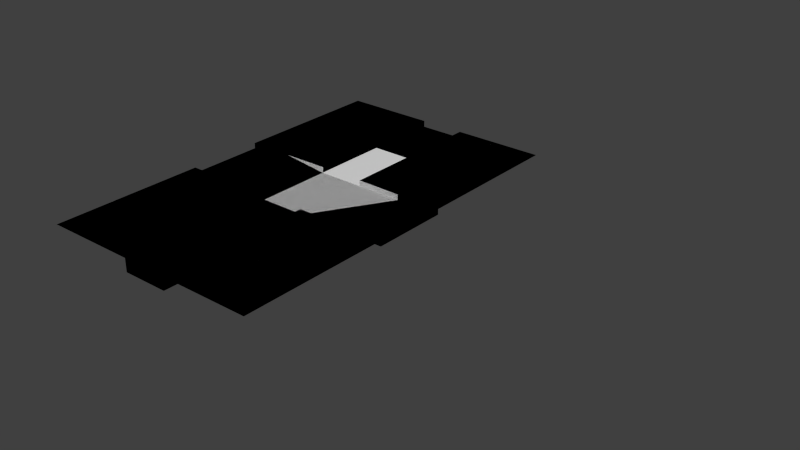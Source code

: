 # Source: vila-plana.blend  (saved by Blender 2.69.0; exported with 4.5.12 LTS)
import bpy
from mathutils import Matrix  # noqa: F401  (used for matrix-valued properties, if any)

bpy.ops.wm.read_factory_settings(use_empty=True)
scene = bpy.context.scene
scene.name = 'Scene'

# ---- collections
col_collection_1 = bpy.data.collections.new('Collection 1'); scene.collection.children.link(col_collection_1)

# ---- world
world_world = bpy.data.worlds.new('World'); scene.world = world_world
world_world.color = (0.05088, 0.05088, 0.05088)
world_world.use_sun_shadow = False
world_world.sun_shadow_jitter_overblur = 0.0
world_world.cycles.sampling_method = 'MANUAL'
world_world.cycles.sample_map_resolution = 256

# ---- meshes
me_plane_001 = bpy.data.meshes.new('Plane.001')
me_plane_001.from_pydata([(0.6872, -1.169, -0.6129), (-1.313, -1.169, -0.6129), (0.6872, 0.831, -0.6129), (-1.313, 0.831, -0.6129), (0.2872, -1.169, -0.6129), (-0.1128, -1.169, -0.6129), (-0.5128, -1.169, -0.6129), (-0.9128, -1.169, -0.6129), (0.2872, 0.831, -0.6129), (-0.1128, 0.831, -0.6129), (-0.5128, 0.831, -0.6129), (-0.9128, 0.831, -0.6129), (-1.313, 0.431, -0.6129), (-1.313, 0.03096, -0.6129), (-1.313, -0.369, -0.6129), (-1.313, -0.769, -0.6129), (0.6872, -0.769, -0.6129), (0.6872, -0.369, -0.6129), (0.6872, 0.03096, -0.6129), (0.6872, 0.431, -0.6129), (-0.9128, -0.769, -0.6129), (-0.9128, -0.369, -0.6129), (-0.9128, 0.03096, -0.6129), (-0.9128, 0.431, -0.6129), (-0.5128, -0.769, -0.6129), (-0.5128, -0.369, -0.6129), (-0.5128, 0.03516, -0.6129), (-0.5128, 0.4352, -0.6129), (-0.1128, -0.769, -0.6129), (-0.1128, -0.369, -0.6129), (-0.1128, 0.03516, -0.6129), (-0.1128, 0.4352, -0.6129), (0.2872, -0.769, -0.6129), (0.2872, -0.369, -0.6129), (0.2872, 0.03096, -0.6129), (0.2872, 0.431, -0.6129), (-1.313, -0.369, -0.6769), (-0.9128, -0.369, -0.6769), (-0.9128, 0.03096, -0.6769), (-1.313, 0.03096, -0.6769), (-0.9128, -0.369, -0.6769), (-0.5128, -0.369, -0.6769), (-0.5128, 0.03096, -0.6769), (-0.9128, 0.03096, -0.6769), (-0.5128, -0.369, -0.6769), (-0.1128, -0.369, -0.6769), (-0.1129, 0.03091, -0.6766), (-0.5128, 0.03096, -0.6769), (-0.1128, -0.369, -0.6769), (0.2872, -0.369, -0.6769), (0.2872, 0.03096, -0.6769), (-0.1129, 0.03091, -0.6766), (0.2872, -0.369, -0.6769), (0.6872, -0.369, -0.6769), (0.6872, 0.03096, -0.6769), (0.2872, 0.03096, -0.6769), (-0.5128, -1.169, -0.7682), (-0.1128, -1.169, -0.7682), (-0.1128, -0.769, -0.7682), (-0.5128, -0.769, -0.7682), (-0.5128, -0.769, -0.7682), (-0.1128, -0.769, -0.7682), (-0.1128, -0.369, -0.7682), (-0.5128, -0.369, -0.7682), (-0.5128, -0.769, -0.6695), (-0.1128, -0.769, -0.6695), (-0.1128, -0.369, -0.6695), (-0.5128, -0.369, -0.6695), (-0.5128, -1.169, -0.6695), (-0.1128, -1.169, -0.6695), (-0.1128, -0.769, -0.6695), (-0.5128, -0.769, -0.6695), (-0.5128, 0.4352, -0.688), (-0.1128, 0.4352, -0.688), (-0.1128, 0.831, -0.688), (-0.5128, 0.831, -0.688), (-0.5128, 0.03516, -0.688), (-0.1129, 0.0351, -0.6877), (-0.1128, 0.4352, -0.688), (-0.5128, 0.4352, -0.688), (1.302, 0.6409, -1.007), (1.302, 0.6409, -0.3471), (1.334, 0.635, -1.007), (1.334, 0.635, -0.3471), (1.343, 0.6306, -1.007), (1.343, 0.6306, -0.3471), (1.351, 0.6253, -1.007), (1.351, 0.6253, -0.3471), (1.356, 0.6193, -1.007), (1.356, 0.6193, -0.3471), (2.491, 0.5871, -0.9765), (2.491, 0.5871, -0.3171), (2.479, 0.5878, -0.9765), (2.479, 0.5878, -0.3171), (1.28, 0.5735, -1.007), (1.28, 0.5735, -0.3471), (1.27, 0.5767, -1.007), (1.27, 0.5767, -0.3471), (0.6872, -1.169, -0.6129), (-1.313, -1.169, -0.6129), (0.6872, 0.831, -0.6129), (-1.313, 0.831, -0.6129), (0.2872, -1.169, -0.6129), (-0.1128, -1.169, -0.6129), (-0.5128, -1.169, -0.6129), (-0.9128, -1.169, -0.6129), (0.2872, 0.831, -0.6129), (-0.1128, 0.831, -0.6129), (-0.5128, 0.831, -0.6129), (-0.9128, 0.831, -0.6129), (-1.313, 0.431, -0.6129), (-1.313, 0.03096, -0.6129), (-1.313, -0.369, -0.6129), (-1.313, -0.769, -0.6129), (0.6872, -0.769, -0.6129), (0.6872, -0.369, -0.6129), (0.6872, 0.03096, -0.6129), (0.6872, 0.431, -0.6129), (-0.9128, -0.769, -0.6129), (-0.9128, -0.369, -0.6129), (-0.9128, 0.03096, -0.6129), (-0.9128, 0.431, -0.6129), (-0.5128, -0.769, -0.6129), (-0.5128, -0.369, -0.6129), (-0.5128, 0.03516, -0.6129), (-0.5128, 0.4352, -0.6129), (-0.1128, -0.769, -0.6129), (-0.1128, -0.369, -0.6129), (-0.1128, 0.03516, -0.6129), (-0.1128, 0.4352, -0.6129), (0.2872, -0.769, -0.6129), (0.2872, -0.369, -0.6129), (0.2872, 0.03096, -0.6129), (0.2872, 0.431, -0.6129), (-1.313, -0.369, -0.6769), (-0.9128, -0.369, -0.6769), (-0.9128, 0.03096, -0.6769), (-1.313, 0.03096, -0.6769), (-0.9128, -0.369, -0.6769), (-0.5128, -0.369, -0.6769), (-0.5128, 0.03096, -0.6769), (-0.9128, 0.03096, -0.6769), (-0.5128, -0.369, -0.6769), (-0.1128, -0.369, -0.6769), (-0.1129, 0.03091, -0.6766), (-0.5128, 0.03096, -0.6769), (-0.1128, -0.369, -0.6769), (0.2872, -0.369, -0.6769), (0.2872, 0.03096, -0.6769), (-0.1129, 0.03091, -0.6766), (0.2872, -0.369, -0.6769), (0.6872, -0.369, -0.6769), (0.6872, 0.03096, -0.6769), (0.2872, 0.03096, -0.6769), (-0.5128, -1.169, -0.7682), (-0.1128, -1.169, -0.7682), (-0.1128, -0.769, -0.7682), (-0.5128, -0.769, -0.7682), (-0.5128, -0.769, -0.7682), (-0.1128, -0.769, -0.7682), (-0.1128, -0.369, -0.7682), (-0.5128, -0.369, -0.7682), (-0.5128, -0.769, -0.6695), (-0.1128, -0.769, -0.6695), (-0.1128, -0.369, -0.6695), (-0.5128, -0.369, -0.6695), (-0.5128, -1.169, -0.6695), (-0.1128, -1.169, -0.6695), (-0.1128, -0.769, -0.6695), (-0.5128, -0.769, -0.6695), (-0.5128, 0.4352, -0.688), (-0.1128, 0.4352, -0.688), (-0.1128, 0.831, -0.688), (-0.5128, 0.831, -0.688), (-0.5128, 0.03516, -0.688), (-0.1129, 0.0351, -0.6877), (-0.1128, 0.4352, -0.688), (-0.5128, 0.4352, -0.688), (1.302, 0.6409, -1.007), (1.302, 0.6409, -0.3471), (1.334, 0.635, -1.007), (1.334, 0.635, -0.3471), (1.343, 0.6306, -1.007), (1.343, 0.6306, -0.3471), (1.351, 0.6253, -1.007), (1.351, 0.6253, -0.3471), (1.356, 0.6193, -1.007), (1.356, 0.6193, -0.3471), (2.491, 0.5871, -0.9765), (2.491, 0.5871, -0.3171), (2.479, 0.5878, -0.9765), (2.479, 0.5878, -0.3171), (1.28, 0.5735, -1.007), (1.28, 0.5735, -0.3471), (1.27, 0.5767, -1.007), (1.27, 0.5767, -0.3471), (-0.5128, 0.03516, -0.6763), (-0.1129, 0.0351, -0.676), (-0.1128, 0.4352, -0.6763), (-0.5128, 0.4352, -0.6763), (-0.5128, 0.03516, -0.6763), (-0.1129, 0.0351, -0.676), (-0.1128, 0.4352, -0.6763), (-0.5128, 0.4352, -0.6763), (-0.5128, 0.03516, -0.6763), (-0.1129, 0.0351, -0.676), (-0.1128, 0.4352, -0.6763), (-0.5128, 0.4352, -0.6763)], [(80, 81), (83, 82), (82, 84), (85, 83), (86, 88), (89, 87), (91, 90), (90, 92), (93, 91), (94, 96), (97, 95), (178, 179), (181, 180), (180, 182), (183, 181), (184, 186), (187, 185), (189, 188), (188, 190), (191, 189), (192, 194), (195, 193)], [(35, 19, 2, 8), (12, 23, 11, 3), (23, 27, 10, 11), (31, 35, 8, 9), (1, 7, 20, 15), (15, 20, 21, 14), (58, 70, 69, 57), (13, 22, 23, 12), (7, 6, 24, 20), (20, 24, 25, 21), (57, 69, 68, 56), (22, 26, 27, 23), (61, 65, 64, 60), (64, 65, 66, 67), (68, 69, 70, 71), (5, 4, 32, 28), (28, 32, 33, 29), (60, 64, 67, 63), (30, 34, 35, 31), (4, 0, 16, 32), (32, 16, 17, 33), (63, 67, 66, 62), (34, 18, 19, 35), (36, 37, 38, 39), (21, 37, 36, 14), (13, 39, 38, 22), (9, 74, 73, 31), (40, 41, 42, 43), (25, 41, 40, 21), (29, 62, 61, 28), (22, 43, 42, 26), (44, 45, 46, 47), (6, 56, 59, 24), (24, 60, 63, 25), (72, 73, 74, 75), (27, 72, 75, 10), (48, 49, 50, 51), (33, 49, 48, 29), (30, 51, 50, 34), (62, 66, 65, 61), (52, 53, 54, 55), (17, 53, 52, 33), (76, 77, 78, 79), (34, 55, 54, 18), (28, 58, 57, 5), (59, 71, 70, 58), (56, 68, 71, 59), (31, 78, 77, 30), (26, 76, 79, 27), (133, 117, 100, 106), (110, 121, 109, 101), (121, 125, 108, 109), (129, 133, 106, 107), (99, 105, 118, 113), (113, 118, 119, 112), (156, 168, 167, 155), (111, 120, 121, 110), (105, 104, 122, 118), (118, 122, 123, 119), (155, 167, 166, 154), (120, 124, 125, 121), (159, 163, 162, 158), (162, 163, 164, 165), (166, 167, 168, 169), (103, 102, 130, 126), (126, 130, 131, 127), (158, 162, 165, 161), (128, 132, 133, 129), (102, 98, 114, 130), (130, 114, 115, 131), (161, 165, 164, 160), (132, 116, 117, 133), (134, 135, 136, 137), (119, 135, 134, 112), (111, 137, 136, 120), (107, 172, 171, 129), (138, 139, 140, 141), (123, 139, 138, 119), (127, 160, 159, 126), (120, 141, 140, 124), (142, 143, 144, 145), (104, 154, 157, 122), (122, 158, 161, 123), (170, 171, 172, 173), (125, 170, 173, 108), (146, 147, 148, 149), (131, 147, 146, 127), (128, 149, 148, 132), (160, 164, 163, 159), (150, 151, 152, 153), (115, 151, 150, 131), (174, 175, 197, 196), (132, 153, 152, 116), (126, 156, 155, 103), (157, 169, 168, 156), (154, 166, 169, 157), (129, 176, 175, 128), (124, 174, 177, 125), (197, 198, 202, 201), (177, 174, 196, 199), (176, 177, 199, 198), (175, 176, 198, 197), (202, 203, 207, 206), (196, 197, 201, 200), (199, 196, 200, 203), (198, 199, 203, 202), (204, 205, 206, 207), (201, 202, 206, 205), (200, 201, 205, 204), (203, 200, 204, 207)])
_ca = me_plane_001.color_attributes.new('Col', 'BYTE_COLOR', 'CORNER')
_ca.data.foreach_set('color', [1.0, 1.0, 1.0, 1.0, 1.0, 1.0, 1.0, 1.0, 1.0, 1.0, 1.0, 1.0, 1.0, 1.0, 1.0, 1.0, 1.0, 1.0, 1.0, 1.0, 1.0, 1.0, 1.0, 1.0, 1.0, 1.0, 1.0, 1.0, 1.0, 1.0, 1.0, 1.0, 1.0, 1.0, 1.0, 1.0, 1.0, 1.0, 1.0, 1.0, 1.0, 1.0, 1.0, 1.0, 1.0, 1.0, 1.0, 1.0, 1.0, 1.0, 1.0, 1.0, 1.0, 1.0, 1.0, 1.0, 1.0, 1.0, 1.0, 1.0, 1.0, 1.0, 1.0, 1.0, 1.0, 1.0, 1.0, 1.0, 1.0, 1.0, 1.0, 1.0, 1.0, 1.0, 1.0, 1.0, 1.0, 1.0, 1.0, 1.0, 1.0, 1.0, 1.0, 1.0, 1.0, 1.0, 1.0, 1.0, 1.0, 1.0, 1.0, 1.0, 1.0, 1.0, 1.0, 1.0, 1.0, 1.0, 1.0, 1.0, 1.0, 1.0, 1.0, 1.0, 1.0, 1.0, 1.0, 1.0, 1.0, 1.0, 1.0, 1.0, 1.0, 1.0, 1.0, 1.0, 1.0, 1.0, 1.0, 1.0, 1.0, 1.0, 1.0, 1.0, 1.0, 1.0, 1.0, 1.0, 1.0, 1.0, 1.0, 1.0, 1.0, 1.0, 1.0, 1.0, 1.0, 1.0, 1.0, 1.0, 1.0, 1.0, 1.0, 1.0, 1.0, 1.0, 1.0, 1.0, 1.0, 1.0, 1.0, 1.0, 1.0, 1.0, 1.0, 1.0, 1.0, 1.0, 1.0, 1.0, 1.0, 1.0, 1.0, 1.0, 1.0, 1.0, 1.0, 1.0, 1.0, 1.0, 1.0, 1.0, 1.0, 1.0, 1.0, 1.0, 1.0, 1.0, 1.0, 1.0, 1.0, 1.0, 1.0, 1.0, 1.0, 1.0, 1.0, 1.0, 1.0, 1.0, 1.0, 1.0, 1.0, 1.0, 1.0, 1.0, 1.0, 1.0, 1.0, 1.0, 1.0, 1.0, 1.0, 1.0, 1.0, 1.0, 1.0, 1.0, 1.0, 1.0, 1.0, 1.0, 1.0, 1.0, 1.0, 1.0, 1.0, 1.0, 1.0, 1.0, 1.0, 1.0, 1.0, 1.0, 1.0, 1.0, 1.0, 1.0, 1.0, 1.0, 1.0, 1.0, 1.0, 1.0, 1.0, 1.0, 1.0, 1.0, 1.0, 1.0, 1.0, 1.0, 1.0, 1.0, 1.0, 1.0, 1.0, 1.0, 1.0, 1.0, 1.0, 1.0, 1.0, 1.0, 1.0, 1.0, 1.0, 1.0, 1.0, 1.0, 1.0, 1.0, 1.0, 1.0, 1.0, 1.0, 1.0, 1.0, 1.0, 1.0, 1.0, 1.0, 1.0, 1.0, 1.0, 1.0, 1.0, 1.0, 1.0, 1.0, 1.0, 1.0, 1.0, 1.0, 1.0, 1.0, 1.0, 1.0, 1.0, 1.0, 1.0, 1.0, 1.0, 1.0, 1.0, 1.0, 1.0, 1.0, 1.0, 1.0, 1.0, 1.0, 1.0, 1.0, 1.0, 1.0, 1.0, 1.0, 1.0, 1.0, 1.0, 1.0, 1.0, 1.0, 1.0, 1.0, 1.0, 1.0, 1.0, 1.0, 1.0, 1.0, 1.0, 1.0, 1.0, 1.0, 1.0, 1.0, 1.0, 1.0, 1.0, 1.0, 1.0, 1.0, 1.0, 1.0, 1.0, 1.0, 1.0, 1.0, 1.0, 1.0, 1.0, 1.0, 1.0, 1.0, 1.0, 1.0, 1.0, 1.0, 1.0, 1.0, 1.0, 1.0, 1.0, 1.0, 1.0, 1.0, 1.0, 1.0, 1.0, 1.0, 1.0, 1.0, 1.0, 1.0, 1.0, 1.0, 1.0, 1.0, 1.0, 1.0, 1.0, 1.0, 1.0, 1.0, 1.0, 1.0, 1.0, 1.0, 1.0, 1.0, 1.0, 1.0, 1.0, 1.0, 1.0, 1.0, 1.0, 1.0, 1.0, 1.0, 1.0, 1.0, 1.0, 1.0, 1.0, 1.0, 1.0, 1.0, 1.0, 1.0, 1.0, 1.0, 1.0, 1.0, 1.0, 1.0, 1.0, 1.0, 1.0, 1.0, 1.0, 1.0, 1.0, 1.0, 1.0, 1.0, 1.0, 1.0, 1.0, 1.0, 1.0, 1.0, 1.0, 1.0, 1.0, 1.0, 1.0, 1.0, 1.0, 1.0, 1.0, 1.0, 1.0, 1.0, 1.0, 1.0, 1.0, 1.0, 1.0, 1.0, 1.0, 1.0, 1.0, 1.0, 1.0, 1.0, 1.0, 1.0, 1.0, 1.0, 1.0, 1.0, 1.0, 1.0, 1.0, 1.0, 1.0, 1.0, 1.0, 1.0, 1.0, 1.0, 1.0, 1.0, 1.0, 1.0, 1.0, 1.0, 1.0, 1.0, 1.0, 1.0, 1.0, 1.0, 1.0, 1.0, 1.0, 1.0, 1.0, 1.0, 1.0, 1.0, 1.0, 1.0, 1.0, 1.0, 1.0, 1.0, 1.0, 1.0, 1.0, 1.0, 1.0, 1.0, 1.0, 1.0, 1.0, 1.0, 1.0, 1.0, 1.0, 1.0, 1.0, 1.0, 1.0, 1.0, 1.0, 1.0, 1.0, 1.0, 1.0, 1.0, 1.0, 1.0, 1.0, 1.0, 1.0, 1.0, 1.0, 1.0, 1.0, 1.0, 1.0, 1.0, 1.0, 1.0, 1.0, 1.0, 1.0, 1.0, 1.0, 1.0, 1.0, 1.0, 1.0, 1.0, 1.0, 1.0, 1.0, 1.0, 1.0, 1.0, 1.0, 1.0, 1.0, 1.0, 1.0, 1.0, 1.0, 1.0, 1.0, 1.0, 1.0, 1.0, 1.0, 1.0, 1.0, 1.0, 1.0, 1.0, 1.0, 1.0, 1.0, 1.0, 1.0, 1.0, 1.0, 1.0, 1.0, 1.0, 1.0, 1.0, 1.0, 1.0, 1.0, 1.0, 1.0, 1.0, 1.0, 1.0, 1.0, 1.0, 1.0, 1.0, 1.0, 1.0, 1.0, 1.0, 1.0, 1.0, 1.0, 1.0, 1.0, 1.0, 1.0, 1.0, 1.0, 1.0, 1.0, 1.0, 1.0, 1.0, 1.0, 1.0, 1.0, 1.0, 1.0, 1.0, 1.0, 1.0, 1.0, 1.0, 1.0, 1.0, 1.0, 1.0, 1.0, 1.0, 1.0, 1.0, 1.0, 1.0, 1.0, 1.0, 1.0, 1.0, 1.0, 1.0, 1.0, 1.0, 1.0, 1.0, 1.0, 1.0, 1.0, 1.0, 1.0, 1.0, 1.0, 1.0, 1.0, 1.0, 1.0, 1.0, 1.0, 1.0, 1.0, 1.0, 1.0, 1.0, 1.0, 1.0, 1.0, 1.0, 1.0, 1.0, 1.0, 1.0, 1.0, 1.0, 1.0, 1.0, 1.0, 1.0, 1.0, 1.0, 1.0, 1.0, 1.0, 1.0, 1.0, 1.0, 1.0, 1.0, 1.0, 1.0, 1.0, 1.0, 1.0, 1.0, 1.0, 1.0, 1.0, 1.0, 1.0, 1.0, 1.0, 1.0, 1.0, 1.0, 1.0, 1.0, 1.0, 1.0, 1.0, 1.0, 1.0, 1.0, 1.0, 1.0, 1.0, 1.0, 1.0, 1.0, 1.0, 1.0, 1.0, 1.0, 1.0, 1.0, 1.0, 1.0, 1.0, 1.0, 1.0, 1.0, 1.0, 1.0, 1.0, 1.0, 1.0, 1.0, 1.0, 1.0, 1.0, 1.0, 1.0, 1.0, 1.0, 1.0, 1.0, 1.0, 1.0, 1.0, 1.0, 1.0, 1.0, 1.0, 1.0, 1.0, 1.0, 1.0, 1.0, 1.0, 1.0, 1.0, 1.0, 1.0, 1.0, 1.0, 1.0, 1.0, 1.0, 1.0, 1.0, 1.0, 1.0, 1.0, 1.0, 1.0, 1.0, 1.0, 1.0, 1.0, 1.0, 1.0, 1.0, 1.0, 1.0, 1.0, 1.0, 1.0, 1.0, 1.0, 1.0, 1.0, 1.0, 1.0, 1.0, 1.0, 1.0, 1.0, 1.0, 1.0, 1.0, 1.0, 1.0, 1.0, 1.0, 1.0, 1.0, 1.0, 1.0, 1.0, 1.0, 1.0, 1.0, 1.0, 1.0, 1.0, 1.0, 1.0, 1.0, 1.0, 1.0, 1.0, 1.0, 1.0, 1.0, 1.0, 1.0, 1.0, 1.0, 1.0, 1.0, 1.0, 1.0, 1.0, 1.0, 1.0, 1.0, 1.0, 1.0, 1.0, 1.0, 1.0, 1.0, 1.0, 1.0, 1.0, 1.0, 1.0, 1.0, 1.0, 1.0, 1.0, 1.0, 1.0, 1.0, 1.0, 1.0, 1.0, 1.0, 1.0, 1.0, 1.0, 1.0, 1.0, 1.0, 1.0, 1.0, 1.0, 1.0, 1.0, 1.0, 1.0, 1.0, 1.0, 1.0, 1.0, 1.0, 1.0, 1.0, 1.0, 1.0, 1.0, 1.0, 1.0, 1.0, 1.0, 1.0, 1.0, 1.0, 1.0, 1.0, 1.0, 1.0, 1.0, 1.0, 1.0, 1.0, 1.0, 1.0, 1.0, 1.0, 1.0, 1.0, 1.0, 1.0, 1.0, 1.0, 1.0, 1.0, 1.0, 1.0, 1.0, 1.0, 1.0, 1.0, 1.0, 1.0, 1.0, 1.0, 1.0, 1.0, 1.0, 1.0, 1.0, 1.0, 1.0, 1.0, 1.0, 1.0, 1.0, 1.0, 1.0, 1.0, 1.0, 1.0, 1.0, 1.0, 1.0, 1.0, 1.0, 1.0, 1.0, 1.0, 1.0, 1.0, 1.0, 1.0, 1.0, 1.0, 1.0, 1.0, 1.0, 1.0, 1.0, 1.0, 1.0, 1.0, 1.0, 1.0, 1.0, 1.0, 1.0, 1.0, 1.0, 1.0, 1.0, 1.0, 1.0, 1.0, 1.0, 1.0, 1.0, 1.0, 1.0, 1.0, 1.0, 1.0, 1.0, 1.0, 1.0, 1.0, 1.0, 1.0, 1.0, 1.0, 1.0, 1.0, 1.0, 1.0, 1.0, 1.0, 1.0, 1.0, 1.0, 1.0, 1.0, 1.0, 1.0, 1.0, 1.0, 1.0, 1.0, 1.0, 1.0, 1.0, 1.0, 1.0, 1.0, 1.0, 1.0, 1.0, 1.0, 1.0, 1.0, 1.0, 1.0, 1.0, 1.0, 1.0, 1.0, 1.0, 1.0, 1.0, 1.0, 1.0, 1.0, 1.0, 1.0, 1.0, 1.0, 1.0, 1.0, 1.0, 1.0, 1.0, 1.0, 1.0, 1.0, 1.0, 1.0, 1.0, 1.0, 1.0, 1.0, 1.0, 1.0, 1.0, 1.0, 1.0, 1.0, 1.0, 1.0, 1.0, 1.0, 1.0, 1.0, 1.0, 1.0, 1.0, 1.0, 1.0, 1.0, 1.0, 1.0, 1.0, 1.0, 1.0, 1.0, 1.0, 1.0, 1.0, 1.0, 1.0, 1.0, 1.0, 1.0, 1.0, 1.0, 1.0, 1.0, 1.0, 1.0, 1.0, 1.0, 1.0, 1.0, 1.0, 1.0, 1.0, 1.0, 1.0, 1.0, 1.0, 1.0, 1.0, 1.0, 1.0, 1.0, 1.0, 1.0, 1.0, 1.0, 1.0, 1.0, 1.0, 1.0, 1.0, 1.0, 1.0, 1.0, 1.0, 1.0, 1.0, 1.0, 1.0, 1.0, 1.0, 1.0, 1.0, 1.0, 1.0, 1.0, 1.0, 1.0, 1.0, 1.0, 1.0, 1.0, 1.0, 1.0, 1.0, 1.0, 1.0, 1.0, 1.0, 1.0, 1.0, 1.0, 1.0, 1.0, 1.0, 1.0, 1.0, 1.0, 1.0, 1.0, 1.0, 1.0, 1.0, 1.0, 1.0, 1.0, 1.0, 1.0, 1.0, 1.0, 1.0, 1.0, 1.0, 1.0, 1.0, 1.0, 1.0, 1.0, 1.0, 1.0, 1.0, 1.0, 1.0, 1.0, 1.0, 1.0, 1.0, 1.0, 1.0, 1.0, 1.0, 1.0, 1.0, 1.0, 1.0, 1.0, 1.0, 1.0, 1.0, 1.0, 1.0, 1.0, 1.0, 1.0, 1.0, 1.0, 1.0, 1.0, 1.0, 1.0, 1.0, 1.0, 1.0, 1.0, 1.0, 1.0, 1.0, 1.0, 1.0, 1.0, 1.0, 1.0, 1.0, 1.0, 1.0, 1.0, 1.0, 1.0, 1.0, 1.0, 1.0, 1.0, 1.0, 1.0, 1.0, 1.0, 1.0, 1.0, 1.0, 1.0, 1.0, 1.0, 1.0, 1.0, 1.0, 1.0, 1.0, 1.0, 1.0, 1.0, 1.0, 1.0, 1.0, 1.0, 1.0, 1.0, 1.0, 1.0, 1.0, 1.0, 1.0, 1.0, 1.0, 1.0, 1.0, 1.0, 1.0, 1.0, 1.0, 1.0, 1.0, 1.0, 1.0, 1.0, 1.0, 1.0, 1.0, 1.0, 1.0, 1.0, 1.0, 1.0, 1.0, 1.0, 1.0, 1.0, 1.0, 1.0, 1.0, 1.0, 1.0, 1.0, 1.0, 1.0, 1.0, 1.0, 1.0, 1.0, 1.0, 1.0, 1.0, 1.0, 1.0, 1.0, 1.0, 1.0, 1.0, 1.0, 1.0, 1.0, 1.0, 1.0, 1.0, 1.0, 1.0, 1.0, 1.0, 1.0, 1.0, 1.0, 1.0, 1.0, 1.0, 1.0, 1.0, 1.0, 1.0, 1.0, 1.0, 1.0, 1.0, 1.0, 1.0, 1.0, 1.0, 1.0, 1.0, 1.0, 1.0, 1.0, 1.0, 1.0, 1.0, 1.0, 1.0, 1.0, 1.0, 1.0, 1.0, 1.0, 1.0, 1.0, 1.0, 1.0, 1.0, 1.0, 1.0, 1.0, 1.0, 1.0, 1.0, 1.0, 1.0, 1.0, 1.0, 1.0, 1.0, 1.0, 1.0, 1.0, 1.0, 1.0, 1.0, 1.0, 1.0, 1.0, 1.0, 1.0, 1.0, 1.0, 1.0, 1.0, 1.0, 1.0, 1.0, 1.0, 1.0, 1.0, 1.0, 1.0, 1.0, 1.0, 1.0, 1.0, 1.0, 1.0, 1.0, 1.0, 1.0, 1.0, 1.0, 1.0, 1.0, 1.0, 1.0, 1.0, 1.0, 1.0, 1.0, 1.0, 1.0, 1.0, 1.0, 1.0, 1.0, 1.0, 1.0, 1.0, 1.0, 1.0, 1.0, 1.0, 1.0, 1.0, 1.0, 1.0, 1.0, 1.0, 1.0, 1.0, 1.0, 1.0, 1.0, 1.0, 1.0, 1.0, 1.0, 1.0, 1.0, 1.0, 1.0, 1.0, 1.0, 1.0, 1.0, 1.0, 1.0, 1.0, 1.0, 1.0, 1.0, 1.0, 1.0, 1.0, 1.0, 1.0, 1.0, 1.0, 1.0, 1.0, 1.0, 1.0, 1.0, 1.0, 1.0, 1.0, 1.0, 1.0, 1.0, 1.0, 1.0, 1.0, 1.0, 1.0, 1.0, 1.0, 1.0, 1.0, 1.0, 1.0, 1.0, 1.0, 1.0, 1.0, 1.0, 1.0, 1.0, 1.0, 1.0, 1.0, 1.0, 1.0, 1.0, 1.0, 1.0, 1.0, 1.0, 1.0, 1.0, 1.0, 1.0, 1.0, 1.0, 1.0, 1.0, 1.0, 1.0, 1.0, 1.0, 1.0, 1.0, 1.0, 1.0, 1.0, 1.0, 1.0, 1.0, 1.0, 1.0, 1.0, 1.0, 1.0, 1.0, 1.0, 1.0, 1.0, 1.0, 1.0, 1.0, 1.0, 1.0, 1.0, 1.0, 1.0, 1.0, 1.0, 1.0, 1.0, 1.0, 1.0, 1.0, 1.0, 1.0, 1.0, 1.0, 1.0, 1.0, 1.0, 1.0, 1.0, 1.0, 1.0, 1.0, 1.0, 1.0, 1.0, 1.0, 1.0, 1.0, 1.0, 1.0, 1.0, 1.0, 1.0, 1.0, 1.0, 1.0, 1.0, 1.0, 1.0, 1.0, 1.0, 1.0, 1.0, 1.0, 1.0, 1.0, 1.0, 1.0, 1.0, 1.0, 1.0, 1.0, 1.0, 1.0, 1.0, 1.0, 1.0, 1.0, 1.0, 1.0, 1.0, 1.0, 1.0, 1.0, 1.0, 1.0, 1.0, 1.0, 1.0, 1.0, 1.0, 1.0, 1.0, 1.0, 1.0, 1.0, 1.0, 1.0, 1.0, 1.0, 1.0, 1.0, 1.0, 1.0, 1.0, 1.0, 1.0, 1.0, 1.0, 1.0, 1.0, 1.0, 1.0, 1.0, 1.0, 1.0, 1.0, 1.0, 1.0, 1.0, 1.0, 1.0, 1.0, 1.0, 1.0, 1.0, 1.0, 1.0, 1.0, 1.0, 1.0, 1.0, 1.0, 1.0, 1.0, 1.0, 1.0, 1.0, 1.0, 1.0, 1.0, 1.0, 1.0, 1.0, 1.0, 1.0, 1.0, 1.0, 1.0, 1.0, 1.0, 1.0, 1.0, 1.0, 1.0, 1.0, 1.0, 1.0, 1.0, 1.0, 1.0, 1.0, 1.0, 1.0, 1.0, 1.0, 1.0, 1.0, 1.0, 1.0, 1.0, 1.0, 1.0, 1.0, 1.0, 1.0, 1.0, 1.0, 1.0, 1.0, 1.0, 1.0, 1.0, 1.0, 1.0, 1.0, 1.0, 1.0, 1.0, 1.0, 1.0, 1.0, 1.0, 1.0, 1.0, 1.0, 1.0, 1.0, 1.0, 1.0, 1.0, 1.0, 1.0, 1.0, 1.0, 1.0, 1.0, 1.0, 1.0, 1.0, 1.0, 1.0, 1.0, 1.0, 1.0, 1.0, 1.0, 1.0, 1.0, 1.0, 1.0, 1.0, 1.0, 1.0, 1.0, 1.0, 1.0, 1.0, 1.0, 1.0, 1.0, 1.0, 1.0, 1.0, 1.0, 1.0, 1.0, 1.0, 1.0, 1.0, 1.0, 1.0, 1.0, 1.0, 1.0, 1.0, 1.0, 1.0, 1.0, 1.0, 1.0, 1.0, 1.0, 1.0, 1.0, 1.0, 1.0, 1.0, 1.0, 1.0, 1.0, 1.0, 1.0, 1.0, 1.0, 1.0, 1.0, 1.0, 1.0, 1.0, 1.0, 1.0, 1.0, 1.0, 1.0, 1.0, 1.0])
me_plane_001.use_remesh_preserve_volume = False
me_plane_001.use_remesh_preserve_attributes = False
me_plane_001.use_mirror_vertex_groups = False
me_plane_001.update()

# ---- objects
ob_plane = bpy.data.objects.new('Plane', me_plane_001)

# ---- transforms, parenting, visibility, modifiers, constraints
ob_plane.location = (0.6211, -1.688, 3.852)
ob_plane.scale = (4.872, 8.106, 3.592)
ob_plane.lineart.crease_threshold = 0.0

# ---- collection membership
col_collection_1.objects.link(ob_plane)

# ---- scene / render settings (as saved in the file)
scene.frame_start = 1; scene.frame_end = 250; scene.frame_set(1)
scene.render.engine = 'BLENDER_EEVEE_NEXT'
scene.render.image_settings.compression = 90
scene.render.resolution_percentage = 50
scene.render.dither_intensity = 0.0
scene.cycles.use_denoising = False
scene.cycles.samples = 10
scene.cycles.sampling_pattern = 'TABULATED_SOBOL'
scene.cycles.light_sampling_threshold = 0.0
scene.cycles.use_adaptive_sampling = False
scene.cycles.use_light_tree = False
scene.cycles.blur_glossy = 0.0
scene.cycles.volume_bounces = 1
scene.cycles.pixel_filter_type = 'GAUSSIAN'
scene.cycles.sample_clamp_indirect = 0.0
scene.view_settings.view_transform = 'Standard'
bpy.context.view_layer.update()

# ---- added for rendering (the .blend has no active camera and no usable light): camera, sun
cam_auto = bpy.data.cameras.new('AutoCamera')
cam_auto.lens = 50.0
cam_auto.sensor_width = 36.0
cam_auto.clip_end = 1000.0
ob_auto_camera = bpy.data.objects.new('AutoCamera', cam_auto)
scene.collection.objects.link(ob_auto_camera)
ob_auto_camera.location = (26.3837, -30.5307, 19.7896)
ob_auto_camera.rotation_euler = (1.09748, -7.21219e-08, 0.694738)
scene.camera = ob_auto_camera
light_auto_sun = bpy.data.lights.new('AutoSun', 'SUN')
light_auto_sun.energy = 3.0
light_auto_sun.angle = 0.0523599
ob_auto_sun = bpy.data.objects.new('AutoSun', light_auto_sun)
scene.collection.objects.link(ob_auto_sun)
ob_auto_sun.rotation_euler = (0.872665, 0.174533, 0.523599)
bpy.context.view_layer.update()
